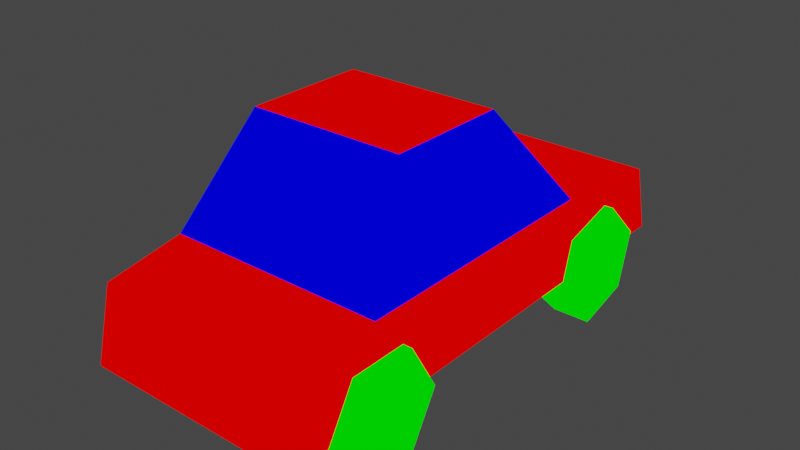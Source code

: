 # Source: car.blend  (saved by Blender 2.82.7; exported with 4.5.12 LTS)
import bpy
from mathutils import Matrix  # noqa: F401  (used for matrix-valued properties, if any)

bpy.ops.wm.read_factory_settings(use_empty=True)
scene = bpy.context.scene
scene.name = 'Scene'

# ---- collections
col_collection = bpy.data.collections.new('Collection'); scene.collection.children.link(col_collection)

# ---- materials (node trees are filled in below, after node groups)
mat_mat1 = bpy.data.materials.new('mat1')
mat_mat1.alpha_threshold = 0.0
mat_mat1.use_transparent_shadow = False
mat_mat1.line_color = (0.0, 0.0, 0.0, 1.0)
mat_mat2 = bpy.data.materials.new('mat2')
mat_mat2.alpha_threshold = 0.0
mat_mat2.use_transparent_shadow = False
mat_mat2.line_color = (0.0, 0.0, 0.0, 1.0)
mat_mat3 = bpy.data.materials.new('mat3')
mat_mat3.alpha_threshold = 0.0
mat_mat3.use_transparent_shadow = False
mat_mat3.line_color = (0.0, 0.0, 0.0, 1.0)

# ---- material node trees
mat_mat1.use_nodes = True; mat_mat1.node_tree.nodes.clear()
_N = mat_mat1.node_tree.nodes; _L = mat_mat1.node_tree.links
n0 = _N.new('ShaderNodeOutputMaterial'); n0.name = 'Material Output'; n0.location = (300, 300)
n1 = _N.new('ShaderNodeRGB'); n1.name = 'RGB'; n1.location = (-10, 295)
n1.outputs[0].default_value = (1.0, 0.0, 0.0, 1.0)
_L.new(n1.outputs[0], n0.inputs[0])
n0.is_active_output = True
mat_mat2.use_nodes = True; mat_mat2.node_tree.nodes.clear()
_N = mat_mat2.node_tree.nodes; _L = mat_mat2.node_tree.links
n0 = _N.new('ShaderNodeOutputMaterial'); n0.name = 'Material Output'; n0.location = (300, 300)
n1 = _N.new('ShaderNodeRGB'); n1.name = 'RGB'; n1.location = (-10, 295)
n1.outputs[0].default_value = (0.0, 1.0, 0.0, 1.0)
_L.new(n1.outputs[0], n0.inputs[0])
n0.is_active_output = True
mat_mat3.use_nodes = True; mat_mat3.node_tree.nodes.clear()
_N = mat_mat3.node_tree.nodes; _L = mat_mat3.node_tree.links
n0 = _N.new('ShaderNodeOutputMaterial'); n0.name = 'Material Output'; n0.location = (300, 300)
n1 = _N.new('ShaderNodeRGB'); n1.name = 'RGB'; n1.location = (-10, 295)
n1.outputs[0].default_value = (0.0, 0.0, 1.0, 1.0)
_L.new(n1.outputs[0], n0.inputs[0])
n0.is_active_output = True

# ---- world
world_world = bpy.data.worlds.new('World'); scene.world = world_world
world_world.use_nodes = True; world_world.node_tree.nodes.clear()
_N = world_world.node_tree.nodes; _L = world_world.node_tree.links
n0 = _N.new('ShaderNodeOutputWorld'); n0.name = 'World Output'; n0.location = (300, 300)
n1 = _N.new('ShaderNodeBackground'); n1.name = 'Background'; n1.location = (10, 300)
n1.inputs[0].default_value = (0.05088, 0.05088, 0.05088, 1.0)
_L.new(n1.outputs[0], n0.inputs[0])
n0.is_active_output = True
world_world.color = (0.05088, 0.05088, 0.05088)
world_world.use_sun_shadow = False
world_world.sun_shadow_jitter_overblur = 0.0

# ---- meshes
me_car = bpy.data.meshes.new('car')
me_car.from_pydata([(-1.0, 2.545, 0.0), (1.0, 2.545, 0.0), (1.0, 2.371, 0.6425), (-1.0, 2.371, 0.6425), (-1.0, -2.13, 0.0), (1.0, -2.13, 0.0), (1.0, -1.972, 0.653), (-1.0, -1.972, 0.653), (-1.0, -1.264, 0.7749), (-1.0, 1.197, 0.7749), (1.0, 1.197, 0.7749), (1.0, -1.264, 0.7749), (0.7114, 0.4441, 1.721), (1.0, 1.197, 0.0), (0.7114, -0.6677, 1.721), (1.0, -1.264, 0.0), (-0.7114, 0.4441, 1.721), (-1.0, 1.197, 0.0), (-0.7114, -0.6677, 1.721), (-1.0, -1.264, 0.0), (-1.028, 1.647, -0.01565), (-0.8288, 1.647, -0.01565), (-1.103, 1.977, -0.4329), (-0.7539, 1.977, -0.4329), (-1.103, 1.451, -0.5106), (-0.7539, 1.451, -0.5106), (-1.103, 1.12, -0.09331), (-0.7539, 1.12, -0.09331), (-1.103, 1.316, 0.4016), (-0.7539, 1.316, 0.4016), (-1.103, 1.843, 0.4793), (-0.7539, 1.843, 0.4793), (-1.103, 2.173, 0.06202), (-0.7539, 2.173, 0.06202), (0.8103, 1.647, -0.01565), (1.009, 1.647, -0.01565), (0.7354, 1.783, 0.4988), (1.084, 1.783, 0.4988), (0.7354, 2.161, 0.1232), (1.084, 2.161, 0.1232), (0.7354, 2.024, -0.3913), (1.084, 2.024, -0.3913), (0.7354, 1.51, -0.5301), (1.084, 1.51, -0.5301), (0.7354, 1.133, -0.1545), (1.084, 1.133, -0.1545), (0.7354, 1.269, 0.36), (1.084, 1.269, 0.36), (-1.028, -1.233, -0.01565), (-0.8288, -1.233, -0.01565), (-1.103, -1.39, 0.493), (-0.7539, -1.39, 0.493), (-1.103, -0.871, 0.3748), (-0.7539, -0.871, 0.3748), (-1.103, -0.7138, -0.1338), (-0.7539, -0.7138, -0.1338), (-1.103, -1.076, -0.5242), (-0.7539, -1.076, -0.5242), (-1.103, -1.595, -0.4061), (-0.7539, -1.595, -0.4061), (-1.103, -1.752, 0.1025), (-0.7539, -1.752, 0.1025), (0.8103, -1.233, -0.01565), (1.009, -1.233, -0.01565), (0.7354, -0.9688, 0.4466), (1.084, -0.9688, 0.4466), (0.7354, -0.7005, -0.01322), (1.084, -0.7005, -0.01323), (0.7354, -0.9646, -0.4755), (1.084, -0.9646, -0.4755), (0.7354, -1.497, -0.4779), (1.084, -1.497, -0.4779), (0.7354, -1.765, -0.01807), (1.084, -1.765, -0.01807), (0.7354, -1.501, 0.4442), (1.084, -1.501, 0.4442)], [], [(10, 13, 1, 2), (17, 9, 3, 0), (8, 19, 4, 7), (0, 3, 2, 1), (15, 11, 6, 5), (13, 17, 0, 1), (19, 15, 5, 4), (17, 13, 15, 19), (13, 10, 11, 15), (10, 12, 14, 11), (5, 6, 7, 4), (9, 10, 2, 3), (12, 16, 18, 14), (11, 14, 18, 8), (9, 16, 12, 10), (8, 18, 16, 9), (19, 8, 9, 17), (11, 8, 7, 6), (20, 22, 24), (21, 25, 23), (22, 23, 25, 24), (20, 24, 26), (21, 27, 25), (24, 25, 27, 26), (20, 26, 28), (21, 29, 27), (26, 27, 29, 28), (20, 28, 30), (21, 31, 29), (28, 29, 31, 30), (20, 30, 32), (21, 33, 31), (30, 31, 33, 32), (20, 32, 22), (21, 23, 33), (32, 33, 23, 22), (34, 36, 38), (35, 39, 37), (36, 37, 39, 38), (34, 38, 40), (35, 41, 39), (38, 39, 41, 40), (34, 40, 42), (35, 43, 41), (40, 41, 43, 42), (34, 42, 44), (35, 45, 43), (42, 43, 45, 44), (34, 44, 46), (35, 47, 45), (44, 45, 47, 46), (34, 46, 36), (35, 37, 47), (46, 47, 37, 36), (48, 50, 52), (49, 53, 51), (50, 51, 53, 52), (48, 52, 54), (49, 55, 53), (52, 53, 55, 54), (48, 54, 56), (49, 57, 55), (54, 55, 57, 56), (48, 56, 58), (49, 59, 57), (56, 57, 59, 58), (48, 58, 60), (49, 61, 59), (58, 59, 61, 60), (48, 60, 50), (49, 51, 61), (60, 61, 51, 50), (62, 64, 66), (63, 67, 65), (64, 65, 67, 66), (62, 66, 68), (63, 69, 67), (66, 67, 69, 68), (62, 68, 70), (63, 71, 69), (68, 69, 71, 70), (62, 70, 72), (63, 73, 71), (70, 71, 73, 72), (62, 72, 74), (63, 75, 73), (72, 73, 75, 74), (62, 74, 64), (63, 65, 75), (74, 75, 65, 64)])
me_car.polygons.foreach_set('material_index', [0, 0, 0, 0, 0, 0, 0, 0, 0, 2, 0, 0, 0, 2, 2, 2, 0, 0, 1, 1, 1, 1, 1, 1, 1, 1, 1, 1, 1, 1, 1, 1, 1, 1, 1, 1, 1, 1, 1, 1, 1, 1, 1, 1, 1, 1, 1, 1, 1, 1, 1, 1, 1, 1, 1, 1, 1, 1, 1, 1, 1, 1, 1, 1, 1, 1, 1, 1, 1, 1, 1, 1, 1, 1, 1, 1, 1, 1, 1, 1, 1, 1, 1, 1, 1, 1, 1, 1, 1, 1])
me_car.materials.append(mat_mat1)
me_car.materials.append(mat_mat2)
me_car.materials.append(mat_mat3)
me_car.use_remesh_preserve_volume = False
me_car.use_remesh_preserve_attributes = False
me_car.use_mirror_vertex_groups = False
me_car.update()

# ---- objects
ob_car = bpy.data.objects.new('car', me_car)

# ---- transforms, parenting, visibility, modifiers, constraints
ob_car.location = (0.0, 0.0, 0.0)
ob_car.lock_rotations_4d = False
ob_car.empty_display_type = 'ARROWS'
ob_car.lineart.crease_threshold = 0.0

# ---- collection membership
col_collection.objects.link(ob_car)

# ---- scene / render settings (as saved in the file)
scene.frame_start = 1; scene.frame_end = 250; scene.frame_set(1)
scene.render.engine = 'BLENDER_EEVEE_NEXT'
scene.cycles.use_denoising = False
scene.cycles.samples = 128
scene.cycles.sampling_pattern = 'TABULATED_SOBOL'
scene.cycles.use_adaptive_sampling = False
scene.cycles.use_light_tree = False
scene.view_settings.view_transform = 'Filmic'
bpy.context.view_layer.update()

# ---- added for rendering (the .blend has no active camera and no usable light): camera, sun
cam_auto = bpy.data.cameras.new('AutoCamera')
cam_auto.lens = 50.0
cam_auto.sensor_width = 36.0
cam_auto.clip_end = 1000.0
ob_auto_camera = bpy.data.objects.new('AutoCamera', cam_auto)
scene.collection.objects.link(ob_auto_camera)
ob_auto_camera.location = (5.20059, -6.04422, 4.76336)
ob_auto_camera.rotation_euler = (1.09748, -7.21219e-08, 0.694738)
scene.camera = ob_auto_camera
light_auto_sun = bpy.data.lights.new('AutoSun', 'SUN')
light_auto_sun.energy = 3.0
light_auto_sun.angle = 0.0523599
ob_auto_sun = bpy.data.objects.new('AutoSun', light_auto_sun)
scene.collection.objects.link(ob_auto_sun)
ob_auto_sun.rotation_euler = (0.872665, 0.174533, 0.523599)
bpy.context.view_layer.update()
